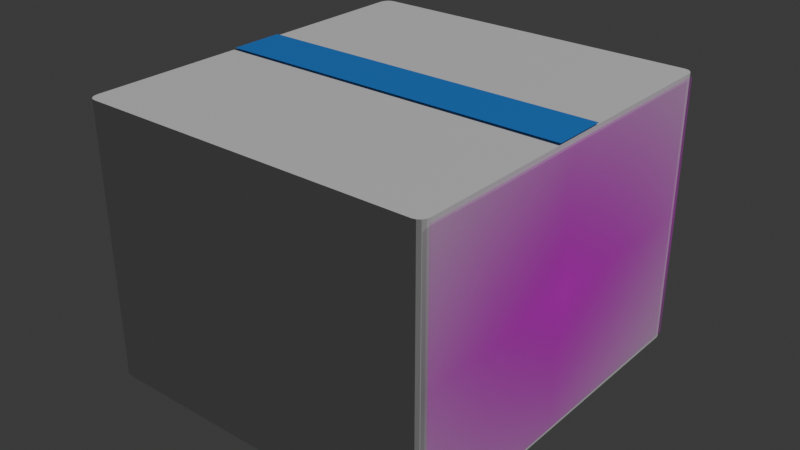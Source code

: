 # Source: ApositosGasa.blend  (saved by Blender 4.2.66; exported with 4.5.12 LTS)
import bpy
from mathutils import Matrix  # noqa: F401  (used for matrix-valued properties, if any)

bpy.ops.wm.read_factory_settings(use_empty=True)
scene = bpy.context.scene
scene.name = 'Scene'

# ---- collections
col_collection = bpy.data.collections.new('Collection'); scene.collection.children.link(col_collection)

# ---- images (referenced by path relative to the original .blend; pixels are not part of the script)
import os
ASSET_DIR = os.environ.get("B2B_ASSET_DIR", "")  # directory of the original .blend (textures are referenced by path, not embedded)
HERE = os.path.dirname(os.path.abspath(__file__))  # packed textures are extracted next to this script under _unpacked/

def load_image(name, relpath, width, height, colorspace="sRGB"):
    """Load a texture the original file referenced (path relative to the .blend, or extracted next to this script)."""
    p = next((c for c in (os.path.join(HERE, relpath), os.path.join(ASSET_DIR, relpath)) if relpath and os.path.exists(c)), "")
    if p:
        img = bpy.data.images.load(p, check_existing=True)
        img.name = name
    else:  # same state as the original file: an image datablock whose file is absent (Cycles renders it pink)
        img = bpy.data.images.new(name, width, height)
        img.source = "FILE"
        img.filepath = "//" + (relpath or name)
    img.colorspace_settings.name = colorspace
    return img
img_gasaes_png = load_image('gasaEs.png', 'gasaEs.png', 1024, 1024, 'sRGB')

# ---- materials (node trees are filled in below, after node groups)
mat_gasaes = bpy.data.materials.new('gasaEs')
mat_material_002 = bpy.data.materials.new('Material.002')

# ---- material node trees
mat_gasaes.use_nodes = True; mat_gasaes.node_tree.nodes.clear()
_N = mat_gasaes.node_tree.nodes; _L = mat_gasaes.node_tree.links
n0 = _N.new('ShaderNodeOutputMaterial'); n0.name = 'Material Output'; n0.location = (300, 300)
n1 = _N.new('ShaderNodeTexImage'); n1.name = 'Image Texture'; n1.location = (-200, 300)
n1.image = img_gasaes_png
n1.extension = 'CLIP'
n2 = _N.new('ShaderNodeBsdfPrincipled'); n2.name = 'Principled BSDF'; n2.location = (0, 300)
_L.new(n1.outputs[0], n2.inputs[0])
_L.new(n1.outputs[1], n2.inputs[4])
_L.new(n2.outputs[0], n0.inputs[0])
n0.is_active_output = True
mat_material_002.use_nodes = True; mat_material_002.node_tree.nodes.clear()
_N = mat_material_002.node_tree.nodes; _L = mat_material_002.node_tree.links
n0 = _N.new('ShaderNodeBsdfPrincipled'); n0.name = 'Principled BSDF'; n0.location = (10, 300)
n0.inputs[0].default_value = (0.02557, 0.2413, 0.8, 1.0)
n1 = _N.new('ShaderNodeOutputMaterial'); n1.name = 'Material Output'; n1.location = (300, 300)
_L.new(n0.outputs[0], n1.inputs[0])
n1.is_active_output = True

# ---- world
world_world = bpy.data.worlds.new('World'); scene.world = world_world
world_world.use_nodes = True; world_world.node_tree.nodes.clear()
_N = world_world.node_tree.nodes; _L = world_world.node_tree.links
n0 = _N.new('ShaderNodeOutputWorld'); n0.name = 'World Output'; n0.location = (300, 300)
n1 = _N.new('ShaderNodeBackground'); n1.name = 'Background'; n1.location = (10, 300)
n1.inputs[0].default_value = (0.05088, 0.05088, 0.05088, 1.0)
_L.new(n1.outputs[0], n0.inputs[0])
n0.is_active_output = True
world_world.color = (0.05088, 0.05088, 0.05088)
world_world.sun_shadow_jitter_overblur = 0.0

# ---- lights
light_light = bpy.data.lights.new('Light', 'POINT')
light_light.energy = 1000.0
light_light.shadow_soft_size = 0.1

# ---- meshes
me_cube_001 = bpy.data.meshes.new('Cube.001')
me_cube_001.from_pydata([(-0.9491, -1.0, -1.0), (-1.0, -0.9491, -1.0), (-0.9686, -0.9961, -1.0), (-0.9851, -0.9851, -1.0), (-0.9961, -0.9686, -1.0), (-1.0, -0.9491, 1.0), (-0.9491, -1.0, 1.0), (-0.9961, -0.9686, 1.0), (-0.9851, -0.9851, 1.0), (-0.9686, -0.9961, 1.0), (-1.0, 0.9491, -1.0), (-0.9491, 1.0, -1.0), (-0.9961, 0.9686, -1.0), (-0.9851, 0.9851, -1.0), (-0.9686, 0.9961, -1.0), (-0.9491, 1.0, 1.0), (-1.0, 0.9491, 1.0), (-0.9686, 0.9961, 1.0), (-0.9851, 0.9851, 1.0), (-0.9961, 0.9686, 1.0), (1.0, -0.9491, -1.0), (0.9491, -1.0, -1.0), (0.9961, -0.9686, -1.0), (0.9851, -0.9851, -1.0), (0.9686, -0.9961, -1.0), (0.9491, -1.0, 1.0), (1.0, -0.9491, 1.0), (0.9686, -0.9961, 1.0), (0.9851, -0.9851, 1.0), (0.9961, -0.9686, 1.0), (0.9491, 1.0, -1.0), (1.0, 0.9491, -1.0), (0.9686, 0.9961, -1.0), (0.9851, 0.9851, -1.0), (0.9961, 0.9686, -1.0), (1.0, 0.9491, 1.0), (0.9491, 1.0, 1.0), (0.9961, 0.9686, 1.0), (0.9851, 0.9851, 1.0), (0.9686, 0.9961, 1.0)], [], [(21, 25, 6, 0), (31, 35, 26, 20), (35, 37, 38, 39, 36, 15, 17, 18, 19, 16, 5, 7, 8, 9, 6, 25, 27, 28, 29, 26), (1, 5, 16, 10), (11, 15, 36, 30), (0, 6, 9, 2), (2, 9, 8, 3), (3, 8, 7, 4), (4, 7, 5, 1), (15, 11, 14, 17), (17, 14, 13, 18), (18, 13, 12, 19), (19, 12, 10, 16), (35, 31, 34, 37), (37, 34, 33, 38), (38, 33, 32, 39), (39, 32, 30, 36), (25, 21, 24, 27), (27, 24, 23, 28), (28, 23, 22, 29), (29, 22, 20, 26), (10, 12, 13, 14, 11, 30, 32, 33, 34, 31, 20, 22, 23, 24, 21, 0, 2, 3, 4, 1)])
_uv = me_cube_001.uv_layers.new(name='UVMap')
_uv.uv.foreach_set('vector', [0.375, 0.7564, 0.625, 0.7564, 0.625, 0.9936, 0.375, 0.9936, 0.375, 0.5064, 0.625, 0.5064, 0.625, 0.7436, 0.375, 0.7436, 0.625, 0.5064, 0.6255, 0.5039, 0.6269, 0.5019, 0.6289, 0.5005, 0.6314, 0.5, 0.8686, 0.5, 0.8711, 0.5005, 0.8731, 0.5019, 0.8745, 0.5039, 0.875, 0.5064, 0.875, 0.7436, 0.8745, 0.7461, 0.8731, 0.7481, 0.8711, 0.7495, 0.8686, 0.75, 0.6314, 0.75, 0.6289, 0.7495, 0.6269, 0.7481, 0.6255, 0.7461, 0.625, 0.7436, 0.375, 0.006362, 0.625, 0.006362, 0.625, 0.2436, 0.375, 0.2436, 0.375, 0.2564, 0.625, 0.2564, 0.625, 0.4936, 0.375, 0.4936, 0.375, 0.9936, 0.625, 0.9936, 0.625, 0.9961, 0.375, 0.9961, 0.375, 0.9961, 0.625, 0.9961, 0.625, 1.0, 0.375, 1.0, 0.375, 0.0, 0.625, 0.0, 0.625, 0.003928, 0.375, 0.003928, 0.375, 0.003928, 0.625, 0.003928, 0.625, 0.006362, 0.375, 0.006362, 0.625, 0.2564, 0.375, 0.2564, 0.375, 0.2539, 0.625, 0.2539, 0.625, 0.2539, 0.375, 0.2539, 0.375, 0.25, 0.625, 0.25, 0.625, 0.25, 0.375, 0.25, 0.375, 0.2461, 0.625, 0.2461, 0.625, 0.2461, 0.375, 0.2461, 0.375, 0.2436, 0.625, 0.2436, 0.625, 0.5064, 0.375, 0.5064, 0.375, 0.5039, 0.625, 0.5039, 0.625, 0.5039, 0.375, 0.5039, 0.375, 0.5, 0.625, 0.5, 0.625, 0.5, 0.375, 0.5, 0.375, 0.4961, 0.625, 0.4961, 0.625, 0.4961, 0.375, 0.4961, 0.375, 0.4936, 0.625, 0.4936, 0.625, 0.7564, 0.375, 0.7564, 0.375, 0.7539, 0.625, 0.7539, 0.625, 0.7539, 0.375, 0.7539, 0.375, 0.75, 0.625, 0.75, 0.625, 0.75, 0.375, 0.75, 0.375, 0.7461, 0.625, 0.7461, 0.625, 0.7461, 0.375, 0.7461, 0.375, 0.7436, 0.625, 0.7436, 0.125, 0.5064, 0.1255, 0.5039, 0.1269, 0.5019, 0.1289, 0.5005, 0.1314, 0.5, 0.3686, 0.5, 0.3711, 0.5005, 0.3731, 0.5019, 0.3745, 0.5039, 0.375, 0.5064, 0.375, 0.7436, 0.3745, 0.7461, 0.3731, 0.7481, 0.3711, 0.7495, 0.3686, 0.75, 0.1314, 0.75, 0.1289, 0.7495, 0.1269, 0.7481, 0.1255, 0.7461, 0.125, 0.7436])
me_cube_001.update()
me_gasaes = bpy.data.meshes.new('gasaEs')
me_gasaes.from_pydata([(-0.4595, -0.5, 0.0), (0.4595, -0.5, 0.0), (-0.4595, 0.5, 0.0), (0.4595, 0.5, 0.0)], [], [(0, 1, 3, 2)])
_uv = me_gasaes.uv_layers.new(name='UVMap')
_uv.uv.foreach_set('vector', [0.0, 0.0, 1.0, 0.0, 1.0, 1.0, 0.0, 1.0])
me_gasaes.materials.append(mat_gasaes)
me_gasaes.update()
me_gasaes_001 = bpy.data.meshes.new('gasaEs.001')
me_gasaes_001.from_pydata([(-0.4595, -0.5, 0.0), (0.4595, -0.5, 0.0), (-0.4595, 0.5, 0.0), (0.4595, 0.5, 0.0)], [], [(0, 1, 3, 2)])
_uv = me_gasaes_001.uv_layers.new(name='UVMap')
_uv.uv.foreach_set('vector', [0.0, 0.0, 1.0, 0.0, 1.0, 1.0, 0.0, 1.0])
me_gasaes_001.materials.append(mat_gasaes)
me_gasaes_001.update()
me_plane = bpy.data.meshes.new('Plane')
me_plane.from_pydata([(-1.0, -1.0, 0.0), (1.0, -1.0, 0.0), (-1.0, 1.0, 0.0), (1.0, 1.0, 0.0)], [], [(0, 1, 3, 2)])
_uv = me_plane.uv_layers.new(name='UVMap')
_uv.uv.foreach_set('vector', [0.0, 0.0, 1.0, 0.0, 1.0, 1.0, 0.0, 1.0])
me_plane.materials.append(mat_material_002)
me_plane.update()

# ---- objects
ob_light = bpy.data.objects.new('Light', light_light)
ob_cube = bpy.data.objects.new('Cube', me_cube_001)
ob_gasaes = bpy.data.objects.new('gasaEs', me_gasaes)
ob_gasaes_001 = bpy.data.objects.new('gasaEs.001', me_gasaes_001)
ob_plane = bpy.data.objects.new('Plane', me_plane)

# ---- transforms, parenting, visibility, modifiers, constraints
ob_light.location = (4.076, 1.005, 5.904)
ob_light.rotation_euler = (0.6503, 0.05522, 1.866)
ob_light.lock_rotations_4d = False
ob_light.empty_display_type = 'ARROWS'
ob_light.color = (0.0, 0.0, 0.0, 0.0)
ob_light.lineart.crease_threshold = 0.0
ob_cube.location = (0.0, 0.0, 0.0)
ob_cube.scale = (0.065, 0.07, 0.05)
_m = ob_cube.modifiers.new('Subdivision', 'SUBSURF')
_m.subdivision_type = 'SIMPLE'
_m.levels = 2
ob_gasaes.location = (-0.08438, -0.0004072, 0.000532)
ob_gasaes.rotation_euler = (1.576, 0.002614, 4.654)
ob_gasaes.scale = (0.1523, 0.0967, 0.09761)
_m = ob_gasaes.modifiers.new('Subdivision', 'SUBSURF')
_m.subdivision_type = 'SIMPLE'
_m.levels = 2
_m = ob_gasaes.modifiers.new('Shrinkwrap', 'SHRINKWRAP')
_m.target = ob_cube
_m.offset = 0.02
ob_gasaes_001.location = (0.08358, -0.003658, 0.001054)
ob_gasaes_001.rotation_euler = (1.576, 0.002614, 4.654)
ob_gasaes_001.scale = (0.1523, 0.0967, 0.09761)
_m = ob_gasaes_001.modifiers.new('Subdivision', 'SUBSURF')
_m.subdivision_type = 'SIMPLE'
_m.levels = 2
_m = ob_gasaes_001.modifiers.new('Shrinkwrap', 'SHRINKWRAP')
_m.target = ob_cube
_m.offset = 0.02
ob_plane.parent = ob_cube
ob_plane.matrix_parent_inverse = Matrix(((15.38, -0.0, 0.0, -0.0), (-0.0, 14.29, -0.0, 0.0), (0.0, -0.0, 20.0, -0.0), (-0.0, 0.0, -0.0, 1.0)))
ob_plane.location = (0.0004125, 3.98e-05, 0.05072)
ob_plane.rotation_euler = (0.0, 0.0, 1.571)
ob_plane.scale = (0.01, 0.065, 0.1287)

# ---- collection membership
col_collection.objects.link(ob_light)
col_collection.objects.link(ob_cube)
col_collection.objects.link(ob_gasaes)
col_collection.objects.link(ob_gasaes_001)
col_collection.objects.link(ob_plane)

# ---- scene / render settings (as saved in the file)
scene.frame_start = 1; scene.frame_end = 250; scene.frame_set(0)
scene.render.engine = 'BLENDER_EEVEE_NEXT'
bpy.context.view_layer.update()

# ---- added for rendering (the .blend has no active camera): camera
cam_auto = bpy.data.cameras.new('AutoCamera')
cam_auto.lens = 50.0
cam_auto.sensor_width = 36.0
cam_auto.clip_end = 1000.0
ob_auto_camera = bpy.data.objects.new('AutoCamera', cam_auto)
scene.collection.objects.link(ob_auto_camera)
ob_auto_camera.location = (0.210677, -0.252961, 0.169003)
ob_auto_camera.rotation_euler = (1.09748, -7.21219e-08, 0.694738)
scene.camera = ob_auto_camera
bpy.context.view_layer.update()
